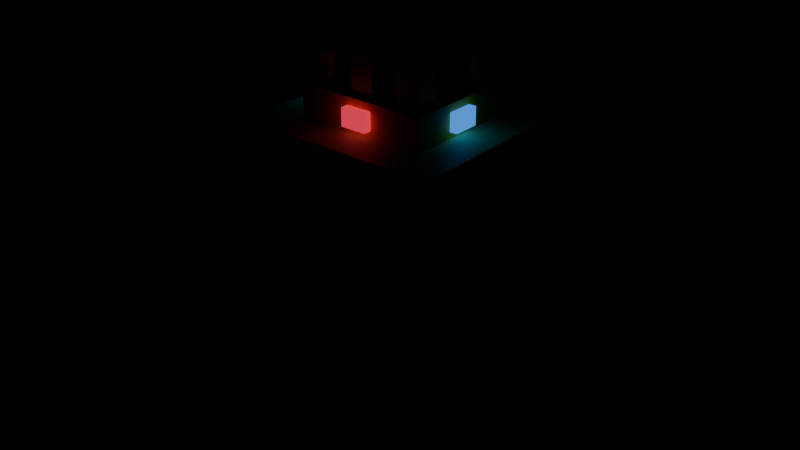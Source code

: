 # Source: SlimeKing.blend  (saved by Blender 5.2.45; exported with 4.5.12 LTS)
import bpy
from mathutils import Matrix  # noqa: F401  (used for matrix-valued properties, if any)

bpy.ops.wm.read_factory_settings(use_empty=True)
scene = bpy.context.scene
scene.name = 'Scene'

# ---- images (referenced by path relative to the original .blend; pixels are not part of the script)
import os
ASSET_DIR = os.environ.get("B2B_ASSET_DIR", "")  # directory of the original .blend (textures are referenced by path, not embedded)
HERE = os.path.dirname(os.path.abspath(__file__))  # packed textures are extracted next to this script under _unpacked/

def load_image(name, relpath, width, height, colorspace="sRGB"):
    """Load a texture the original file referenced (path relative to the .blend, or extracted next to this script)."""
    p = next((c for c in (os.path.join(HERE, relpath), os.path.join(ASSET_DIR, relpath)) if relpath and os.path.exists(c)), "")
    if p:
        img = bpy.data.images.load(p, check_existing=True)
        img.name = name
    else:  # same state as the original file: an image datablock whose file is absent (Cycles renders it pink)
        img = bpy.data.images.new(name, width, height)
        img.source = "FILE"
        img.filepath = "//" + (relpath or name)
    img.colorspace_settings.name = colorspace
    return img
img_cubepetsvol3_basecolor = load_image('CubePetsVol3_BaseColor', '_unpacked/CubePetsVol3_BaseColor.a4ce84ba.png', 64, 64, 'sRGB')
img_cubepetsvol3_metalness = load_image('CubePetsVol3_Metalness', '_unpacked/CubePetsVol3_Metalness.9ed798a5.png', 64, 64, 'Non-Color')
img_cubepetsvol3_roughness = load_image('CubePetsVol3_Roughness', '_unpacked/CubePetsVol3_Roughness.91b801fb.png', 64, 64, 'Non-Color')
img_cubepetsvol3_emissive = load_image('CubePetsVol3_Emissive', '_unpacked/CubePetsVol3_Emissive.0da93fc5.png', 64, 64, 'sRGB')
img_cubepetsvol3_normal = load_image('CubePetsVol3_Normal', '_unpacked/CubePetsVol3_Normal.2121860e.png', 64, 64, 'Non-Color')

# ---- materials (node trees are filled in below, after node groups)
mat_cubepetsvol3 = bpy.data.materials.new('CubePetsVol3')

# ---- material node trees
mat_cubepetsvol3.use_nodes = True; mat_cubepetsvol3.node_tree.nodes.clear()
_N = mat_cubepetsvol3.node_tree.nodes; _L = mat_cubepetsvol3.node_tree.links
n0 = _N.new('ShaderNodeBsdfPrincipled'); n0.name = 'Principled BSDF'; n0.location = (-200, 100)
n0.inputs[10].default_value = 0.005
n0.inputs[28].default_value = 1.0
n1 = _N.new('ShaderNodeOutputMaterial'); n1.name = 'Material Output'; n1.location = (200, 100)
n2 = _N.new('ShaderNodeTexImage'); n2.name = 'Image Texture'; n2.location = (-460, 420)
n2.image = img_cubepetsvol3_basecolor
n2.interpolation = 'Closest'
n3 = _N.new('ShaderNodeTexImage'); n3.name = 'Image Texture.001'; n3.location = (-460, 140)
n3.image = img_cubepetsvol3_metalness
n3.interpolation = 'Closest'
n4 = _N.new('ShaderNodeTexImage'); n4.name = 'Image Texture.002'; n4.location = (-460, -120)
n4.image = img_cubepetsvol3_roughness
n4.interpolation = 'Closest'
n5 = _N.new('ShaderNodeTexImage'); n5.name = 'Image Texture.003'; n5.location = (-460, -380)
n5.image = img_cubepetsvol3_emissive
n5.interpolation = 'Closest'
n6 = _N.new('ShaderNodeNormalMap'); n6.name = 'Normal Map'; n6.location = (-200, -640)
n6.width = 160
n6.uv_map = 'UVMap'
n7 = _N.new('ShaderNodeTexImage'); n7.name = 'Image Texture.004'; n7.location = (-460, -640)
n7.image = img_cubepetsvol3_normal
n7.interpolation = 'Closest'
_L.new(n0.outputs[0], n1.inputs[0])
_L.new(n2.outputs[0], n0.inputs[0])
_L.new(n3.outputs[0], n0.inputs[1])
_L.new(n4.outputs[0], n0.inputs[2])
_L.new(n5.outputs[0], n0.inputs[27])
_L.new(n7.outputs[0], n6.inputs[1])
_L.new(n6.outputs[0], n0.inputs[5])
n1.is_active_output = True

# ---- meshes
me_slimeking_mesh = bpy.data.meshes.new('SlimeKing_Mesh')
me_slimeking_mesh.from_pydata([(0.5481, -0.5103, 0.0189), (0.5481, 0.5103, 0.0189), (0.5481, -0.5103, 0.3591), (0.5481, 0.5103, 0.3591), (-0.5481, -0.5103, 0.0189), (-0.5481, 0.5103, 0.0189), (-0.5481, -0.5103, 0.3591), (-0.5481, 0.5103, 0.3591), (-0.5292, -0.378, 0.06426), (-0.5292, 0.378, 0.06426), (-0.5292, -0.378, 0.2381), (-0.5292, 0.378, 0.2381), (-0.6199, -0.378, 0.06426), (-0.6199, 0.378, 0.06426), (-0.6199, -0.378, 0.2381), (-0.6199, 0.378, 0.2381), (0.6199, -0.378, 0.06426), (0.6199, 0.378, 0.06426), (0.6199, -0.378, 0.2381), (0.6199, 0.378, 0.2381), (0.5292, -0.378, 0.06426), (0.5292, 0.378, 0.06426), (0.5292, -0.378, 0.2381), (0.5292, 0.378, 0.2381), (0.378, -0.5821, 0.06426), (0.378, -0.4914, 0.06426), (0.378, -0.5821, 0.2381), (0.378, -0.4914, 0.2381), (-0.378, -0.5821, 0.06426), (-0.378, -0.4914, 0.06426), (-0.378, -0.5821, 0.2381), (-0.378, -0.4914, 0.2381), (0.378, 0.4914, 0.06426), (0.378, 0.5821, 0.06426), (0.378, 0.4914, 0.2381), (0.378, 0.5821, 0.2381), (-0.378, 0.4914, 0.06426), (-0.378, 0.5821, 0.06426), (-0.378, 0.4914, 0.2381), (-0.378, 0.5821, 0.2381), (0.5103, -0.4725, 0.2646), (0.5103, 0.4725, 0.2646), (0.5103, -0.4725, 0.6804), (0.5103, 0.4725, 0.6804), (-0.5103, -0.4725, 0.2646), (-0.5103, 0.4725, 0.2646), (-0.5103, -0.4725, 0.6804), (-0.5103, 0.4725, 0.6804), (0.4536, -0.4158, 0.6615), (0.4536, 0.4158, 0.6615), (0.4536, -0.4158, 0.8883), (0.4536, 0.4158, 0.8883), (-0.4536, -0.4158, 0.6615), (-0.4536, 0.4158, 0.6615), (-0.4536, -0.4158, 0.8883), (-0.4536, 0.4158, 0.8883), (0.3591, -0.3213, 0.877), (0.3591, 0.3213, 0.877), (0.3591, -0.3213, 1.005), (0.3591, 0.3213, 1.005), (-0.3591, -0.3213, 0.877), (-0.3591, 0.3213, 0.877), (-0.3591, -0.3213, 1.005), (-0.3591, 0.3213, 1.005), (-0.2608, -0.4423, 0.7787), (-0.2608, -0.412, 0.7787), (-0.2608, -0.4423, 0.8392), (-0.2608, -0.412, 0.8392), (-0.3742, -0.4423, 0.7787), (-0.3742, -0.412, 0.7787), (-0.3742, -0.4423, 0.8392), (-0.3742, -0.412, 0.8392), (0.3742, -0.4423, 0.7787), (0.3742, -0.412, 0.7787), (0.3742, -0.4423, 0.8392), (0.3742, -0.412, 0.8392), (0.2608, -0.4423, 0.7787), (0.2608, -0.412, 0.7787), (0.2608, -0.4423, 0.8392), (0.2608, -0.412, 0.8392), (-0.121, -0.4857, 0.4649), (-0.121, -0.4649, 0.4649), (-0.121, -0.4857, 0.6313), (-0.121, -0.4649, 0.6313), (-0.257, -0.4857, 0.4649), (-0.257, -0.4649, 0.4649), (-0.257, -0.4857, 0.6313), (-0.257, -0.4649, 0.6313), (0.257, -0.4857, 0.4649), (0.257, -0.4649, 0.4649), (0.257, -0.4857, 0.6313), (0.257, -0.4649, 0.6313), (0.121, -0.4857, 0.4649), (0.121, -0.4649, 0.4649), (0.121, -0.4857, 0.6313), (0.121, -0.4649, 0.6313), (-0.1867, -0.499, 0.5582), (-0.1867, -0.4782, 0.5582), (-0.1867, -0.499, 0.618), (-0.1867, -0.4782, 0.618), (-0.2438, -0.499, 0.5582), (-0.2438, -0.4782, 0.5582), (-0.2438, -0.499, 0.618), (-0.2438, -0.4782, 0.618), (0.2438, -0.499, 0.5582), (0.2438, -0.4782, 0.5582), (0.2438, -0.499, 0.618), (0.2438, -0.4782, 0.618), (0.1867, -0.499, 0.5582), (0.1867, -0.4782, 0.5582), (0.1867, -0.499, 0.618), (0.1867, -0.4782, 0.618), (0.06804, -0.499, 0.395), (0.06804, -0.4649, 0.395), (0.06804, -0.499, 0.4215), (0.06804, -0.4649, 0.4215), (-0.06804, -0.499, 0.395), (-0.06804, -0.4649, 0.395), (-0.06804, -0.499, 0.4215), (-0.06804, -0.4649, 0.4215), (-0.07527, -0.4952, 0.4036), (-0.07527, -0.4649, 0.4036), (-0.06009, -0.4952, 0.4252), (-0.06009, -0.4649, 0.4252), (-0.1062, -0.4952, 0.4253), (-0.1062, -0.4649, 0.4253), (-0.09105, -0.4952, 0.4469), (-0.09105, -0.4649, 0.4469), (0.1062, -0.4952, 0.4253), (0.1062, -0.4649, 0.4253), (0.09105, -0.4952, 0.4469), (0.09105, -0.4649, 0.4469), (0.07527, -0.4952, 0.4036), (0.07527, -0.4649, 0.4036), (0.06009, -0.4952, 0.4252), (0.06009, -0.4649, 0.4252), (-0.2835, -0.499, 0.4234), (-0.2835, -0.4612, 0.4234), (-0.2835, -0.499, 0.4687), (-0.2835, -0.4612, 0.4687), (-0.3818, -0.499, 0.4234), (-0.3818, -0.4612, 0.4234), (-0.3818, -0.499, 0.4687), (-0.3818, -0.4612, 0.4687), (0.3818, -0.499, 0.4234), (0.3818, -0.4612, 0.4234), (0.3818, -0.499, 0.4687), (0.3818, -0.4612, 0.4687), (0.2835, -0.499, 0.4234), (0.2835, -0.4612, 0.4234), (0.2835, -0.499, 0.4687), (0.2835, -0.4612, 0.4687), (0.2268, -0.189, 1.002), (0.2268, 0.189, 1.002), (0.2268, -0.189, 1.115), (0.2268, 0.189, 1.115), (-0.2268, -0.189, 1.002), (-0.2268, 0.189, 1.002), (-0.2268, -0.189, 1.115), (-0.2268, 0.189, 1.115), (-0.1285, -0.1739, 1.104), (-0.1285, -0.09072, 1.104), (-0.1285, -0.1739, 1.232), (-0.1285, -0.09072, 1.232), (-0.2117, -0.1739, 1.104), (-0.2117, -0.09072, 1.104), (-0.2117, -0.1739, 1.232), (-0.2117, -0.09072, 1.232), (0.2117, -0.1739, 1.104), (0.2117, -0.09072, 1.104), (0.2117, -0.1739, 1.232), (0.2117, -0.09072, 1.232), (0.1285, -0.1739, 1.104), (0.1285, -0.09072, 1.104), (0.1285, -0.1739, 1.232), (0.1285, -0.09072, 1.232), (0.04158, -0.1739, 1.111), (0.04158, -0.09072, 1.111), (0.04158, -0.1739, 1.27), (0.04158, -0.09072, 1.27), (-0.04158, -0.1739, 1.111), (-0.04158, -0.09072, 1.111), (-0.04158, -0.1739, 1.27), (-0.04158, -0.09072, 1.27), (-0.1285, 0.09072, 1.104), (-0.1285, 0.1739, 1.104), (-0.1285, 0.09072, 1.232), (-0.1285, 0.1739, 1.232), (-0.2117, 0.09072, 1.104), (-0.2117, 0.1739, 1.104), (-0.2117, 0.09072, 1.232), (-0.2117, 0.1739, 1.232), (0.2117, 0.09072, 1.104), (0.2117, 0.1739, 1.104), (0.2117, 0.09072, 1.232), (0.2117, 0.1739, 1.232), (0.1285, 0.09072, 1.104), (0.1285, 0.1739, 1.104), (0.1285, 0.09072, 1.232), (0.1285, 0.1739, 1.232), (0.04158, 0.09072, 1.111), (0.04158, 0.1739, 1.111), (0.04158, 0.09072, 1.27), (0.04158, 0.1739, 1.27), (-0.04158, 0.09072, 1.111), (-0.04158, 0.1739, 1.111), (-0.04158, 0.09072, 1.27), (-0.04158, 0.1739, 1.27), (0.04536, -0.2155, 1.028), (0.04536, -0.1852, 1.028), (0.04536, -0.2155, 1.089), (0.04536, -0.1852, 1.089), (-0.04536, -0.2155, 1.028), (-0.04536, -0.1852, 1.028), (-0.04536, -0.2155, 1.089), (-0.04536, -0.1852, 1.089), (-0.223, -0.04536, 1.028), (-0.223, 0.04536, 1.028), (-0.223, -0.04536, 1.089), (-0.223, 0.04536, 1.089), (-0.2533, -0.04536, 1.028), (-0.2533, 0.04536, 1.028), (-0.2533, -0.04536, 1.089), (-0.2533, 0.04536, 1.089), (0.2533, -0.04536, 1.028), (0.2533, 0.04536, 1.028), (0.2533, -0.04536, 1.089), (0.2533, 0.04536, 1.089), (0.223, -0.04536, 1.028), (0.223, 0.04536, 1.028), (0.223, -0.04536, 1.089), (0.223, 0.04536, 1.089)], [], [(0, 1, 3, 2), (4, 6, 7, 5), (0, 4, 5, 1), (2, 3, 7, 6), (0, 2, 6, 4), (1, 5, 7, 3), (8, 9, 11, 10), (12, 14, 15, 13), (8, 12, 13, 9), (10, 11, 15, 14), (8, 10, 14, 12), (9, 13, 15, 11), (16, 17, 19, 18), (20, 22, 23, 21), (16, 20, 21, 17), (18, 19, 23, 22), (16, 18, 22, 20), (17, 21, 23, 19), (24, 25, 27, 26), (28, 30, 31, 29), (24, 28, 29, 25), (26, 27, 31, 30), (24, 26, 30, 28), (25, 29, 31, 27), (32, 33, 35, 34), (36, 38, 39, 37), (32, 36, 37, 33), (34, 35, 39, 38), (32, 34, 38, 36), (33, 37, 39, 35), (40, 41, 43, 42), (44, 46, 47, 45), (40, 44, 45, 41), (42, 43, 47, 46), (40, 42, 46, 44), (41, 45, 47, 43), (48, 49, 51, 50), (52, 54, 55, 53), (48, 52, 53, 49), (50, 51, 55, 54), (48, 50, 54, 52), (49, 53, 55, 51), (56, 57, 59, 58), (60, 62, 63, 61), (56, 60, 61, 57), (58, 59, 63, 62), (56, 58, 62, 60), (57, 61, 63, 59), (64, 65, 67, 66), (68, 70, 71, 69), (64, 68, 69, 65), (66, 67, 71, 70), (64, 66, 70, 68), (65, 69, 71, 67), (72, 73, 75, 74), (76, 78, 79, 77), (72, 76, 77, 73), (74, 75, 79, 78), (72, 74, 78, 76), (73, 77, 79, 75), (80, 81, 83, 82), (84, 86, 87, 85), (80, 84, 85, 81), (82, 83, 87, 86), (80, 82, 86, 84), (81, 85, 87, 83), (88, 89, 91, 90), (92, 94, 95, 93), (88, 92, 93, 89), (90, 91, 95, 94), (88, 90, 94, 92), (89, 93, 95, 91), (96, 97, 99, 98), (100, 102, 103, 101), (96, 100, 101, 97), (98, 99, 103, 102), (96, 98, 102, 100), (97, 101, 103, 99), (104, 105, 107, 106), (108, 110, 111, 109), (104, 108, 109, 105), (106, 107, 111, 110), (104, 106, 110, 108), (105, 109, 111, 107), (112, 113, 115, 114), (116, 118, 119, 117), (112, 116, 117, 113), (114, 115, 119, 118), (112, 114, 118, 116), (113, 117, 119, 115), (120, 121, 123, 122), (124, 126, 127, 125), (120, 124, 125, 121), (122, 123, 127, 126), (120, 122, 126, 124), (121, 125, 127, 123), (128, 129, 131, 130), (132, 134, 135, 133), (128, 132, 133, 129), (130, 131, 135, 134), (128, 130, 134, 132), (129, 133, 135, 131), (136, 137, 139, 138), (140, 142, 143, 141), (136, 140, 141, 137), (138, 139, 143, 142), (136, 138, 142, 140), (137, 141, 143, 139), (144, 145, 147, 146), (148, 150, 151, 149), (144, 148, 149, 145), (146, 147, 151, 150), (144, 146, 150, 148), (145, 149, 151, 147), (152, 153, 155, 154), (156, 158, 159, 157), (152, 156, 157, 153), (154, 155, 159, 158), (152, 154, 158, 156), (153, 157, 159, 155), (160, 161, 163, 162), (164, 166, 167, 165), (160, 164, 165, 161), (162, 163, 167, 166), (160, 162, 166, 164), (161, 165, 167, 163), (168, 169, 171, 170), (172, 174, 175, 173), (168, 172, 173, 169), (170, 171, 175, 174), (168, 170, 174, 172), (169, 173, 175, 171), (176, 177, 179, 178), (180, 182, 183, 181), (176, 180, 181, 177), (178, 179, 183, 182), (176, 178, 182, 180), (177, 181, 183, 179), (184, 185, 187, 186), (188, 190, 191, 189), (184, 188, 189, 185), (186, 187, 191, 190), (184, 186, 190, 188), (185, 189, 191, 187), (192, 193, 195, 194), (196, 198, 199, 197), (192, 196, 197, 193), (194, 195, 199, 198), (192, 194, 198, 196), (193, 197, 199, 195), (200, 201, 203, 202), (204, 206, 207, 205), (200, 204, 205, 201), (202, 203, 207, 206), (200, 202, 206, 204), (201, 205, 207, 203), (208, 209, 211, 210), (212, 214, 215, 213), (208, 212, 213, 209), (210, 211, 215, 214), (208, 210, 214, 212), (209, 213, 215, 211), (216, 217, 219, 218), (220, 222, 223, 221), (216, 220, 221, 217), (218, 219, 223, 222), (216, 218, 222, 220), (217, 221, 223, 219), (224, 225, 227, 226), (228, 230, 231, 229), (224, 228, 229, 225), (226, 227, 231, 230), (224, 226, 230, 228), (225, 229, 231, 227)])
_uv = me_slimeking_mesh.uv_layers.new(name='UVMap')
_uv.uv.foreach_set('vector', [0.09375, 0.2188, 0.09375, 0.2188, 0.09375, 0.2188, 0.09375, 0.2188, 0.09375, 0.2188, 0.09375, 0.2188, 0.09375, 0.2188, 0.09375, 0.2188, 0.09375, 0.2188, 0.09375, 0.2188, 0.09375, 0.2188, 0.09375, 0.2188, 0.09375, 0.2188, 0.09375, 0.2188, 0.09375, 0.2188, 0.09375, 0.2188, 0.09375, 0.2188, 0.09375, 0.2188, 0.09375, 0.2188, 0.09375, 0.2188, 0.09375, 0.2188, 0.09375, 0.2188, 0.09375, 0.2188, 0.09375, 0.2188, 0.09375, 0.2188, 0.09375, 0.2188, 0.09375, 0.2188, 0.09375, 0.2188, 0.09375, 0.2188, 0.09375, 0.2188, 0.09375, 0.2188, 0.09375, 0.2188, 0.09375, 0.2188, 0.09375, 0.2188, 0.09375, 0.2188, 0.09375, 0.2188, 0.09375, 0.2188, 0.09375, 0.2188, 0.09375, 0.2188, 0.09375, 0.2188, 0.09375, 0.2188, 0.09375, 0.2188, 0.09375, 0.2188, 0.09375, 0.2188, 0.09375, 0.2188, 0.09375, 0.2188, 0.09375, 0.2188, 0.09375, 0.2188, 0.09375, 0.2188, 0.09375, 0.2188, 0.09375, 0.2188, 0.09375, 0.2188, 0.09375, 0.2188, 0.09375, 0.2188, 0.09375, 0.2188, 0.09375, 0.2188, 0.09375, 0.2188, 0.09375, 0.2188, 0.09375, 0.2188, 0.09375, 0.2188, 0.09375, 0.2188, 0.09375, 0.2188, 0.09375, 0.2188, 0.09375, 0.2188, 0.09375, 0.2188, 0.09375, 0.2188, 0.09375, 0.2188, 0.09375, 0.2188, 0.09375, 0.2188, 0.09375, 0.2188, 0.09375, 0.2188, 0.09375, 0.2188, 0.09375, 0.2188, 0.09375, 0.2188, 0.09375, 0.2188, 0.09375, 0.2188, 0.09375, 0.2188, 0.09375, 0.2188, 0.09375, 0.2188, 0.09375, 0.2188, 0.09375, 0.2188, 0.09375, 0.2188, 0.09375, 0.2188, 0.09375, 0.2188, 0.09375, 0.2188, 0.09375, 0.2188, 0.09375, 0.2188, 0.09375, 0.2188, 0.09375, 0.2188, 0.09375, 0.2188, 0.09375, 0.2188, 0.09375, 0.2188, 0.09375, 0.2188, 0.09375, 0.2188, 0.09375, 0.2188, 0.09375, 0.2188, 0.09375, 0.2188, 0.09375, 0.2188, 0.09375, 0.2188, 0.09375, 0.2188, 0.09375, 0.2188, 0.09375, 0.2188, 0.09375, 0.2188, 0.09375, 0.2188, 0.09375, 0.2188, 0.09375, 0.2188, 0.09375, 0.2188, 0.09375, 0.2188, 0.09375, 0.2188, 0.09375, 0.2188, 0.09375, 0.2188, 0.09375, 0.2188, 0.09375, 0.2188, 0.09375, 0.2188, 0.09375, 0.2188, 0.09375, 0.2188, 0.09375, 0.2188, 0.09375, 0.2188, 0.09375, 0.2188, 0.09375, 0.2188, 0.9688, 0.2188, 0.9688, 0.2188, 0.9688, 0.2188, 0.9688, 0.2188, 0.9688, 0.2188, 0.9688, 0.2188, 0.9688, 0.2188, 0.9688, 0.2188, 0.9688, 0.2188, 0.9688, 0.2188, 0.9688, 0.2188, 0.9688, 0.2188, 0.9688, 0.2188, 0.9688, 0.2188, 0.9688, 0.2188, 0.9688, 0.2188, 0.9688, 0.2188, 0.9688, 0.2188, 0.9688, 0.2188, 0.9688, 0.2188, 0.9688, 0.2188, 0.9688, 0.2188, 0.9688, 0.2188, 0.9688, 0.2188, 0.9688, 0.2812, 0.9688, 0.2812, 0.9688, 0.2812, 0.9688, 0.2812, 0.9688, 0.2812, 0.9688, 0.2812, 0.9688, 0.2812, 0.9688, 0.2812, 0.9688, 0.2812, 0.9688, 0.2812, 0.9688, 0.2812, 0.9688, 0.2812, 0.9688, 0.2812, 0.9688, 0.2812, 0.9688, 0.2812, 0.9688, 0.2812, 0.9688, 0.2812, 0.9688, 0.2812, 0.9688, 0.2812, 0.9688, 0.2812, 0.9688, 0.2812, 0.9688, 0.2812, 0.9688, 0.2812, 0.9688, 0.2812, 0.6562, 0.4062, 0.6562, 0.4062, 0.6562, 0.4062, 0.6562, 0.4062, 0.6562, 0.4062, 0.6562, 0.4062, 0.6562, 0.4062, 0.6562, 0.4062, 0.6562, 0.4062, 0.6562, 0.4062, 0.6562, 0.4062, 0.6562, 0.4062, 0.6562, 0.4062, 0.6562, 0.4062, 0.6562, 0.4062, 0.6562, 0.4062, 0.6562, 0.4062, 0.6562, 0.4062, 0.6562, 0.4062, 0.6562, 0.4062, 0.6562, 0.4062, 0.6562, 0.4062, 0.6562, 0.4062, 0.6562, 0.4062, 0.7812, 0.5312, 0.7812, 0.5312, 0.7812, 0.5312, 0.7812, 0.5312, 0.7812, 0.5312, 0.7812, 0.5312, 0.7812, 0.5312, 0.7812, 0.5312, 0.7812, 0.5312, 0.7812, 0.5312, 0.7812, 0.5312, 0.7812, 0.5312, 0.7812, 0.5312, 0.7812, 0.5312, 0.7812, 0.5312, 0.7812, 0.5312, 0.7812, 0.5312, 0.7812, 0.5312, 0.7812, 0.5312, 0.7812, 0.5312, 0.7812, 0.5312, 0.7812, 0.5312, 0.7812, 0.5312, 0.7812, 0.5312, 0.7812, 0.5312, 0.7812, 0.5312, 0.7812, 0.5312, 0.7812, 0.5312, 0.7812, 0.5312, 0.7812, 0.5312, 0.7812, 0.5312, 0.7812, 0.5312, 0.7812, 0.5312, 0.7812, 0.5312, 0.7812, 0.5312, 0.7812, 0.5312, 0.7812, 0.5312, 0.7812, 0.5312, 0.7812, 0.5312, 0.7812, 0.5312, 0.7812, 0.5312, 0.7812, 0.5312, 0.7812, 0.5312, 0.7812, 0.5312, 0.7812, 0.5312, 0.7812, 0.5312, 0.7812, 0.5312, 0.7812, 0.5312, 0.09375, 0.03125, 0.09375, 0.03125, 0.09375, 0.03125, 0.09375, 0.03125, 0.09375, 0.03125, 0.09375, 0.03125, 0.09375, 0.03125, 0.09375, 0.03125, 0.09375, 0.03125, 0.09375, 0.03125, 0.09375, 0.03125, 0.09375, 0.03125, 0.09375, 0.03125, 0.09375, 0.03125, 0.09375, 0.03125, 0.09375, 0.03125, 0.09375, 0.03125, 0.09375, 0.03125, 0.09375, 0.03125, 0.09375, 0.03125, 0.09375, 0.03125, 0.09375, 0.03125, 0.09375, 0.03125, 0.09375, 0.03125, 0.09375, 0.03125, 0.09375, 0.03125, 0.09375, 0.03125, 0.09375, 0.03125, 0.09375, 0.03125, 0.09375, 0.03125, 0.09375, 0.03125, 0.09375, 0.03125, 0.09375, 0.03125, 0.09375, 0.03125, 0.09375, 0.03125, 0.09375, 0.03125, 0.09375, 0.03125, 0.09375, 0.03125, 0.09375, 0.03125, 0.09375, 0.03125, 0.09375, 0.03125, 0.09375, 0.03125, 0.09375, 0.03125, 0.09375, 0.03125, 0.09375, 0.03125, 0.09375, 0.03125, 0.09375, 0.03125, 0.09375, 0.03125, 0.7188, 0.9062, 0.7188, 0.9062, 0.7188, 0.9062, 0.7188, 0.9062, 0.7188, 0.9062, 0.7188, 0.9062, 0.7188, 0.9062, 0.7188, 0.9062, 0.7188, 0.9062, 0.7188, 0.9062, 0.7188, 0.9062, 0.7188, 0.9062, 0.7188, 0.9062, 0.7188, 0.9062, 0.7188, 0.9062, 0.7188, 0.9062, 0.7188, 0.9062, 0.7188, 0.9062, 0.7188, 0.9062, 0.7188, 0.9062, 0.7188, 0.9062, 0.7188, 0.9062, 0.7188, 0.9062, 0.7188, 0.9062, 0.7188, 0.9062, 0.7188, 0.9062, 0.7188, 0.9062, 0.7188, 0.9062, 0.7188, 0.9062, 0.7188, 0.9062, 0.7188, 0.9062, 0.7188, 0.9062, 0.7188, 0.9062, 0.7188, 0.9062, 0.7188, 0.9062, 0.7188, 0.9062, 0.7188, 0.9062, 0.7188, 0.9062, 0.7188, 0.9062, 0.7188, 0.9062, 0.7188, 0.9062, 0.7188, 0.9062, 0.7188, 0.9062, 0.7188, 0.9062, 0.7188, 0.9062, 0.7188, 0.9062, 0.7188, 0.9062, 0.7188, 0.9062, 0.4688, 0.03125, 0.4688, 0.03125, 0.4688, 0.03125, 0.4688, 0.03125, 0.4688, 0.03125, 0.4688, 0.03125, 0.4688, 0.03125, 0.4688, 0.03125, 0.4688, 0.03125, 0.4688, 0.03125, 0.4688, 0.03125, 0.4688, 0.03125, 0.4688, 0.03125, 0.4688, 0.03125, 0.4688, 0.03125, 0.4688, 0.03125, 0.4688, 0.03125, 0.4688, 0.03125, 0.4688, 0.03125, 0.4688, 0.03125, 0.4688, 0.03125, 0.4688, 0.03125, 0.4688, 0.03125, 0.4688, 0.03125, 0.4688, 0.03125, 0.4688, 0.03125, 0.4688, 0.03125, 0.4688, 0.03125, 0.4688, 0.03125, 0.4688, 0.03125, 0.4688, 0.03125, 0.4688, 0.03125, 0.4688, 0.03125, 0.4688, 0.03125, 0.4688, 0.03125, 0.4688, 0.03125, 0.4688, 0.03125, 0.4688, 0.03125, 0.4688, 0.03125, 0.4688, 0.03125, 0.4688, 0.03125, 0.4688, 0.03125, 0.4688, 0.03125, 0.4688, 0.03125, 0.4688, 0.03125, 0.4688, 0.03125, 0.4688, 0.03125, 0.4688, 0.03125, 0.4688, 0.03125, 0.4688, 0.03125, 0.4688, 0.03125, 0.4688, 0.03125, 0.4688, 0.03125, 0.4688, 0.03125, 0.4688, 0.03125, 0.4688, 0.03125, 0.4688, 0.03125, 0.4688, 0.03125, 0.4688, 0.03125, 0.4688, 0.03125, 0.4688, 0.03125, 0.4688, 0.03125, 0.4688, 0.03125, 0.4688, 0.03125, 0.4688, 0.03125, 0.4688, 0.03125, 0.4688, 0.03125, 0.4688, 0.03125, 0.4688, 0.03125, 0.4688, 0.03125, 0.4688, 0.03125, 0.4688, 0.03125, 0.9688, 0.7188, 0.9688, 0.7188, 0.9688, 0.7188, 0.9688, 0.7188, 0.9688, 0.7188, 0.9688, 0.7188, 0.9688, 0.7188, 0.9688, 0.7188, 0.9688, 0.7188, 0.9688, 0.7188, 0.9688, 0.7188, 0.9688, 0.7188, 0.9688, 0.7188, 0.9688, 0.7188, 0.9688, 0.7188, 0.9688, 0.7188, 0.9688, 0.7188, 0.9688, 0.7188, 0.9688, 0.7188, 0.9688, 0.7188, 0.9688, 0.7188, 0.9688, 0.7188, 0.9688, 0.7188, 0.9688, 0.7188, 0.9688, 0.7188, 0.9688, 0.7188, 0.9688, 0.7188, 0.9688, 0.7188, 0.9688, 0.7188, 0.9688, 0.7188, 0.9688, 0.7188, 0.9688, 0.7188, 0.9688, 0.7188, 0.9688, 0.7188, 0.9688, 0.7188, 0.9688, 0.7188, 0.9688, 0.7188, 0.9688, 0.7188, 0.9688, 0.7188, 0.9688, 0.7188, 0.9688, 0.7188, 0.9688, 0.7188, 0.9688, 0.7188, 0.9688, 0.7188, 0.9688, 0.7188, 0.9688, 0.7188, 0.9688, 0.7188, 0.9688, 0.7188, 0.1562, 0.8438, 0.1562, 0.8438, 0.1562, 0.8438, 0.1562, 0.8438, 0.1562, 0.8438, 0.1562, 0.8438, 0.1562, 0.8438, 0.1562, 0.8438, 0.1562, 0.8438, 0.1562, 0.8438, 0.1562, 0.8438, 0.1562, 0.8438, 0.1562, 0.8438, 0.1562, 0.8438, 0.1562, 0.8438, 0.1562, 0.8438, 0.1562, 0.8438, 0.1562, 0.8438, 0.1562, 0.8438, 0.1562, 0.8438, 0.1562, 0.8438, 0.1562, 0.8438, 0.1562, 0.8438, 0.1562, 0.8438, 0.1562, 0.8438, 0.1562, 0.8438, 0.1562, 0.8438, 0.1562, 0.8438, 0.1562, 0.8438, 0.1562, 0.8438, 0.1562, 0.8438, 0.1562, 0.8438, 0.1562, 0.8438, 0.1562, 0.8438, 0.1562, 0.8438, 0.1562, 0.8438, 0.1562, 0.8438, 0.1562, 0.8438, 0.1562, 0.8438, 0.1562, 0.8438, 0.1562, 0.8438, 0.1562, 0.8438, 0.1562, 0.8438, 0.1562, 0.8438, 0.1562, 0.8438, 0.1562, 0.8438, 0.1562, 0.8438, 0.1562, 0.8438, 0.1562, 0.8438, 0.1562, 0.8438, 0.1562, 0.8438, 0.1562, 0.8438, 0.1562, 0.8438, 0.1562, 0.8438, 0.1562, 0.8438, 0.1562, 0.8438, 0.1562, 0.8438, 0.1562, 0.8438, 0.1562, 0.8438, 0.1562, 0.8438, 0.1562, 0.8438, 0.1562, 0.8438, 0.1562, 0.8438, 0.1562, 0.8438, 0.1562, 0.8438, 0.1562, 0.8438, 0.1562, 0.8438, 0.1562, 0.8438, 0.1562, 0.8438, 0.1562, 0.8438, 0.1562, 0.8438, 0.1562, 0.8438, 0.5938, 0.5312, 0.5938, 0.5312, 0.5938, 0.5312, 0.5938, 0.5312, 0.5938, 0.5312, 0.5938, 0.5312, 0.5938, 0.5312, 0.5938, 0.5312, 0.5938, 0.5312, 0.5938, 0.5312, 0.5938, 0.5312, 0.5938, 0.5312, 0.5938, 0.5312, 0.5938, 0.5312, 0.5938, 0.5312, 0.5938, 0.5312, 0.5938, 0.5312, 0.5938, 0.5312, 0.5938, 0.5312, 0.5938, 0.5312, 0.5938, 0.5312, 0.5938, 0.5312, 0.5938, 0.5312, 0.5938, 0.5312, 0.1562, 0.8438, 0.1562, 0.8438, 0.1562, 0.8438, 0.1562, 0.8438, 0.1562, 0.8438, 0.1562, 0.8438, 0.1562, 0.8438, 0.1562, 0.8438, 0.1562, 0.8438, 0.1562, 0.8438, 0.1562, 0.8438, 0.1562, 0.8438, 0.1562, 0.8438, 0.1562, 0.8438, 0.1562, 0.8438, 0.1562, 0.8438, 0.1562, 0.8438, 0.1562, 0.8438, 0.1562, 0.8438, 0.1562, 0.8438, 0.1562, 0.8438, 0.1562, 0.8438, 0.1562, 0.8438, 0.1562, 0.8438, 0.1562, 0.8438, 0.1562, 0.8438, 0.1562, 0.8438, 0.1562, 0.8438, 0.1562, 0.8438, 0.1562, 0.8438, 0.1562, 0.8438, 0.1562, 0.8438, 0.1562, 0.8438, 0.1562, 0.8438, 0.1562, 0.8438, 0.1562, 0.8438, 0.1562, 0.8438, 0.1562, 0.8438, 0.1562, 0.8438, 0.1562, 0.8438, 0.1562, 0.8438, 0.1562, 0.8438, 0.1562, 0.8438, 0.1562, 0.8438, 0.1562, 0.8438, 0.1562, 0.8438, 0.1562, 0.8438, 0.1562, 0.8438, 0.5938, 0.5312, 0.5938, 0.5312, 0.5938, 0.5312, 0.5938, 0.5312, 0.5938, 0.5312, 0.5938, 0.5312, 0.5938, 0.5312, 0.5938, 0.5312, 0.5938, 0.5312, 0.5938, 0.5312, 0.5938, 0.5312, 0.5938, 0.5312, 0.5938, 0.5312, 0.5938, 0.5312, 0.5938, 0.5312, 0.5938, 0.5312, 0.5938, 0.5312, 0.5938, 0.5312, 0.5938, 0.5312, 0.5938, 0.5312, 0.5938, 0.5312, 0.5938, 0.5312, 0.5938, 0.5312, 0.5938, 0.5312, 0.2812, 0.9688, 0.2812, 0.9688, 0.2812, 0.9688, 0.2812, 0.9688, 0.2812, 0.9688, 0.2812, 0.9688, 0.2812, 0.9688, 0.2812, 0.9688, 0.2812, 0.9688, 0.2812, 0.9688, 0.2812, 0.9688, 0.2812, 0.9688, 0.2812, 0.9688, 0.2812, 0.9688, 0.2812, 0.9688, 0.2812, 0.9688, 0.2812, 0.9688, 0.2812, 0.9688, 0.2812, 0.9688, 0.2812, 0.9688, 0.2812, 0.9688, 0.2812, 0.9688, 0.2812, 0.9688, 0.2812, 0.9688, 0.7812, 0.9062, 0.7812, 0.9062, 0.7812, 0.9062, 0.7812, 0.9062, 0.7812, 0.9062, 0.7812, 0.9062, 0.7812, 0.9062, 0.7812, 0.9062, 0.7812, 0.9062, 0.7812, 0.9062, 0.7812, 0.9062, 0.7812, 0.9062, 0.7812, 0.9062, 0.7812, 0.9062, 0.7812, 0.9062, 0.7812, 0.9062, 0.7812, 0.9062, 0.7812, 0.9062, 0.7812, 0.9062, 0.7812, 0.9062, 0.7812, 0.9062, 0.7812, 0.9062, 0.7812, 0.9062, 0.7812, 0.9062, 0.7812, 0.9062, 0.7812, 0.9062, 0.7812, 0.9062, 0.7812, 0.9062, 0.7812, 0.9062, 0.7812, 0.9062, 0.7812, 0.9062, 0.7812, 0.9062, 0.7812, 0.9062, 0.7812, 0.9062, 0.7812, 0.9062, 0.7812, 0.9062, 0.7812, 0.9062, 0.7812, 0.9062, 0.7812, 0.9062, 0.7812, 0.9062, 0.7812, 0.9062, 0.7812, 0.9062, 0.7812, 0.9062, 0.7812, 0.9062, 0.7812, 0.9062, 0.7812, 0.9062, 0.7812, 0.9062, 0.7812, 0.9062])
me_slimeking_mesh.materials.append(mat_cubepetsvol3)
me_slimeking_mesh.update()
arm_slimeking_rig = bpy.data.armatures.new('SlimeKing_Rig')  # bones are not reproduced

# ---- objects
ob_slimeking = bpy.data.objects.new('SlimeKing', arm_slimeking_rig)
ob_slimeking_mesh = bpy.data.objects.new('SlimeKing_Mesh', me_slimeking_mesh)

# ---- transforms, parenting, visibility, modifiers, constraints
ob_slimeking.location = (0.0, 0.0, 0.0)
ob_slimeking_mesh.parent = ob_slimeking
ob_slimeking_mesh.location = (0.0, 0.0, 0.0)
_vg = ob_slimeking_mesh.vertex_groups.new(name='Body')
_vg.add([0, 1, 2, 3, 4, 5, 6, 7], 1.0, 'REPLACE')
_vg = ob_slimeking_mesh.vertex_groups.new(name='Blob1')
_vg.add([8, 9, 10, 11, 12, 13, 14, 15], 1.0, 'REPLACE')
_vg = ob_slimeking_mesh.vertex_groups.new(name='Blob2')
_vg.add([16, 17, 18, 19, 20, 21, 22, 23], 1.0, 'REPLACE')
_vg = ob_slimeking_mesh.vertex_groups.new(name='Blob3')
_vg.add([24, 25, 26, 27, 28, 29, 30, 31], 1.0, 'REPLACE')
_vg = ob_slimeking_mesh.vertex_groups.new(name='Blob4')
_vg.add([32, 33, 34, 35, 36, 37, 38, 39], 1.0, 'REPLACE')
_vg = ob_slimeking_mesh.vertex_groups.new(name='Top')
_vg.add([40, 41, 42, 43, 44, 45, 46, 47, 48, 49, 50, 51, 52, 53, 54, 55, 56, 57, 58, 59, 60, 61, 62, 63, 64, 65, 66, 67, 68, 69, 70, 71, 72, 73, 74, 75, 76, 77, 78, 79, 80, 81, 82, 83, 84, 85, 86, 87, 88, 89, 90, 91, 92, 93, 94, 95, 96, 97, 98, 99, 100, 101, 102, 103, 104, 105, 106, 107, 108, 109, 110, 111, 112, 113, 114, 115, 116, 117, 118, 119, 120, 121, 122, 123, 124, 125, 126, 127, 128, 129, 130, 131, 132, 133, 134, 135, 136, 137, 138, 139, 140, 141, 142, 143, 144, 145, 146, 147, 148, 149, 150, 151, 152, 153, 154, 155, 156, 157, 158, 159, 160, 161, 162, 163, 164, 165, 166, 167, 168, 169, 170, 171, 172, 173, 174, 175, 176, 177, 178, 179, 180, 181, 182, 183, 184, 185, 186, 187, 188, 189, 190, 191, 192, 193, 194, 195, 196, 197, 198, 199, 200, 201, 202, 203, 204, 205, 206, 207, 208, 209, 210, 211, 212, 213, 214, 215, 216, 217, 218, 219, 220, 221, 222, 223, 224, 225, 226, 227, 228, 229, 230, 231], 1.0, 'REPLACE')
_m = ob_slimeking_mesh.modifiers.new('Armature', 'ARMATURE')
_m.object = ob_slimeking

# ---- collection membership
scene.collection.objects.link(ob_slimeking)
scene.collection.objects.link(ob_slimeking_mesh)

# ---- scene / render settings (as saved in the file)
scene.frame_start = 0; scene.frame_end = 343; scene.frame_set(0)
scene.render.engine = 'BLENDER_EEVEE_NEXT'
scene.render.fps = 30
scene.render.bake_bias = 0.0
scene.render.bake_samples = 0
scene.render.compositor_device = 'GPU'
scene.eevee.use_volume_custom_range = False
scene.eevee.fast_gi_thickness_near = 0.1
scene.eevee.fast_gi_thickness_far = 0.0
scene.eevee.ray_tracing_options.screen_trace_thickness = 0.1
bpy.context.view_layer.update()

# ---- added for rendering (the .blend has no active camera): camera
cam_auto = bpy.data.cameras.new('AutoCamera')
cam_auto.lens = 50.0
cam_auto.sensor_width = 36.0
cam_auto.clip_end = 1000.0
ob_auto_camera = bpy.data.objects.new('AutoCamera', cam_auto)
scene.collection.objects.link(ob_auto_camera)
ob_auto_camera.location = (2.04198, -2.45038, 2.26507)
ob_auto_camera.rotation_euler = (1.09748, -7.21219e-08, 0.694738)
scene.camera = ob_auto_camera
bpy.context.view_layer.update()
